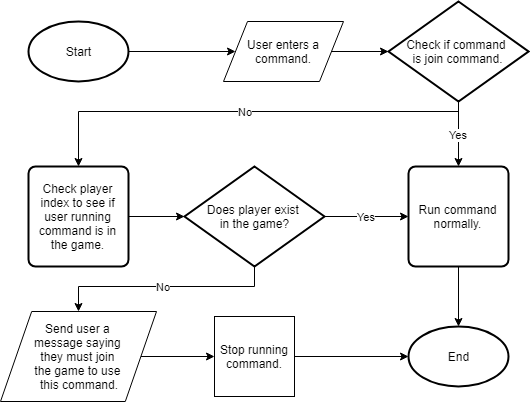

The diagram above was exported from draw.io. Its source (the exported page's mxGraphModel, read from the mxfile embedded in the PNG):
<mxGraphModel dx="1393" dy="745" grid="1" gridSize="10" guides="1" tooltips="1" connect="1" arrows="1" fold="1" page="1" pageScale="1" pageWidth="850" pageHeight="1100" math="0" shadow="0">
  <root>
    <mxCell id="0" />
    <mxCell id="1" parent="0" />
    <mxCell id="a8uEZ0TTRPdpKeg3pvxT-1" value="" style="edgeStyle=orthogonalEdgeStyle;rounded=0;orthogonalLoop=1;jettySize=auto;html=1;" edge="1" parent="1" source="a8uEZ0TTRPdpKeg3pvxT-2" target="a8uEZ0TTRPdpKeg3pvxT-4">
      <mxGeometry relative="1" as="geometry" />
    </mxCell>
    <mxCell id="a8uEZ0TTRPdpKeg3pvxT-2" value="Start" style="strokeWidth=2;html=1;shape=mxgraph.flowchart.start_1;whiteSpace=wrap;" vertex="1" parent="1">
      <mxGeometry x="84" y="75" width="100" height="60" as="geometry" />
    </mxCell>
    <mxCell id="a8uEZ0TTRPdpKeg3pvxT-3" value="" style="edgeStyle=orthogonalEdgeStyle;rounded=0;orthogonalLoop=1;jettySize=auto;html=1;" edge="1" parent="1" source="a8uEZ0TTRPdpKeg3pvxT-4" target="a8uEZ0TTRPdpKeg3pvxT-7">
      <mxGeometry relative="1" as="geometry" />
    </mxCell>
    <mxCell id="a8uEZ0TTRPdpKeg3pvxT-4" value="User enters a command.&lt;br&gt;" style="shape=parallelogram;perimeter=parallelogramPerimeter;whiteSpace=wrap;html=1;" vertex="1" parent="1">
      <mxGeometry x="279" y="75" width="120" height="60" as="geometry" />
    </mxCell>
    <mxCell id="a8uEZ0TTRPdpKeg3pvxT-6" value="No&lt;br&gt;" style="edgeStyle=orthogonalEdgeStyle;rounded=0;orthogonalLoop=1;jettySize=auto;html=1;entryX=0.5;entryY=0;entryDx=0;entryDy=0;" edge="1" parent="1" source="a8uEZ0TTRPdpKeg3pvxT-7" target="a8uEZ0TTRPdpKeg3pvxT-46">
      <mxGeometry relative="1" as="geometry">
        <mxPoint x="134" y="215" as="targetPoint" />
        <Array as="points">
          <mxPoint x="514" y="165" />
          <mxPoint x="134" y="165" />
        </Array>
      </mxGeometry>
    </mxCell>
    <mxCell id="a8uEZ0TTRPdpKeg3pvxT-43" value="Yes" style="edgeStyle=orthogonalEdgeStyle;rounded=0;orthogonalLoop=1;jettySize=auto;html=1;" edge="1" parent="1" source="a8uEZ0TTRPdpKeg3pvxT-7" target="a8uEZ0TTRPdpKeg3pvxT-42">
      <mxGeometry relative="1" as="geometry" />
    </mxCell>
    <mxCell id="a8uEZ0TTRPdpKeg3pvxT-7" value="Check if command &lt;br&gt;is join command." style="strokeWidth=2;html=1;shape=mxgraph.flowchart.decision;whiteSpace=wrap;" vertex="1" parent="1">
      <mxGeometry x="444" y="55" width="140" height="100" as="geometry" />
    </mxCell>
    <mxCell id="a8uEZ0TTRPdpKeg3pvxT-37" value="End&lt;br&gt;" style="strokeWidth=2;html=1;shape=mxgraph.flowchart.start_1;whiteSpace=wrap;" vertex="1" parent="1">
      <mxGeometry x="464" y="380" width="100" height="60" as="geometry" />
    </mxCell>
    <mxCell id="a8uEZ0TTRPdpKeg3pvxT-50" value="" style="edgeStyle=orthogonalEdgeStyle;rounded=0;orthogonalLoop=1;jettySize=auto;html=1;" edge="1" parent="1" source="a8uEZ0TTRPdpKeg3pvxT-42" target="a8uEZ0TTRPdpKeg3pvxT-37">
      <mxGeometry relative="1" as="geometry" />
    </mxCell>
    <mxCell id="a8uEZ0TTRPdpKeg3pvxT-42" value="Run command normally." style="rounded=1;whiteSpace=wrap;html=1;absoluteArcSize=1;arcSize=14;strokeWidth=2;" vertex="1" parent="1">
      <mxGeometry x="464" y="220" width="100" height="100" as="geometry" />
    </mxCell>
    <mxCell id="a8uEZ0TTRPdpKeg3pvxT-49" value="Yes" style="edgeStyle=orthogonalEdgeStyle;rounded=0;orthogonalLoop=1;jettySize=auto;html=1;entryX=0;entryY=0.5;entryDx=0;entryDy=0;" edge="1" parent="1" source="a8uEZ0TTRPdpKeg3pvxT-45" target="a8uEZ0TTRPdpKeg3pvxT-42">
      <mxGeometry relative="1" as="geometry">
        <mxPoint x="400" y="330" as="targetPoint" />
      </mxGeometry>
    </mxCell>
    <mxCell id="a8uEZ0TTRPdpKeg3pvxT-52" value="No" style="edgeStyle=orthogonalEdgeStyle;rounded=0;orthogonalLoop=1;jettySize=auto;html=1;entryX=0.5;entryY=0;entryDx=0;entryDy=0;" edge="1" parent="1" source="a8uEZ0TTRPdpKeg3pvxT-45" target="a8uEZ0TTRPdpKeg3pvxT-51">
      <mxGeometry relative="1" as="geometry">
        <Array as="points">
          <mxPoint x="310" y="340" />
          <mxPoint x="134" y="340" />
        </Array>
      </mxGeometry>
    </mxCell>
    <mxCell id="a8uEZ0TTRPdpKeg3pvxT-45" value="Does player exist &lt;br&gt;in the game?" style="strokeWidth=2;html=1;shape=mxgraph.flowchart.decision;whiteSpace=wrap;" vertex="1" parent="1">
      <mxGeometry x="240" y="220" width="140" height="100" as="geometry" />
    </mxCell>
    <mxCell id="a8uEZ0TTRPdpKeg3pvxT-47" value="" style="edgeStyle=orthogonalEdgeStyle;rounded=0;orthogonalLoop=1;jettySize=auto;html=1;" edge="1" parent="1" source="a8uEZ0TTRPdpKeg3pvxT-46" target="a8uEZ0TTRPdpKeg3pvxT-45">
      <mxGeometry relative="1" as="geometry" />
    </mxCell>
    <mxCell id="a8uEZ0TTRPdpKeg3pvxT-46" value="Check player index to see if user running command is in the game." style="rounded=1;whiteSpace=wrap;html=1;absoluteArcSize=1;arcSize=14;strokeWidth=2;" vertex="1" parent="1">
      <mxGeometry x="84" y="220" width="100" height="100" as="geometry" />
    </mxCell>
    <mxCell id="a8uEZ0TTRPdpKeg3pvxT-54" value="" style="edgeStyle=orthogonalEdgeStyle;rounded=0;orthogonalLoop=1;jettySize=auto;html=1;" edge="1" parent="1" source="a8uEZ0TTRPdpKeg3pvxT-51" target="a8uEZ0TTRPdpKeg3pvxT-53">
      <mxGeometry relative="1" as="geometry" />
    </mxCell>
    <mxCell id="a8uEZ0TTRPdpKeg3pvxT-51" value="Send user a &lt;br&gt;message saying &lt;br&gt;they must join &lt;br&gt;the game to use &lt;br&gt;this command." style="shape=parallelogram;perimeter=parallelogramPerimeter;whiteSpace=wrap;html=1;" vertex="1" parent="1">
      <mxGeometry x="56" y="365" width="156" height="90" as="geometry" />
    </mxCell>
    <mxCell id="a8uEZ0TTRPdpKeg3pvxT-57" style="edgeStyle=orthogonalEdgeStyle;rounded=0;orthogonalLoop=1;jettySize=auto;html=1;entryX=0;entryY=0.5;entryDx=0;entryDy=0;entryPerimeter=0;" edge="1" parent="1" source="a8uEZ0TTRPdpKeg3pvxT-53" target="a8uEZ0TTRPdpKeg3pvxT-37">
      <mxGeometry relative="1" as="geometry" />
    </mxCell>
    <mxCell id="a8uEZ0TTRPdpKeg3pvxT-53" value="Stop running command." style="whiteSpace=wrap;html=1;aspect=fixed;" vertex="1" parent="1">
      <mxGeometry x="270" y="370" width="80" height="80" as="geometry" />
    </mxCell>
  </root>
</mxGraphModel>